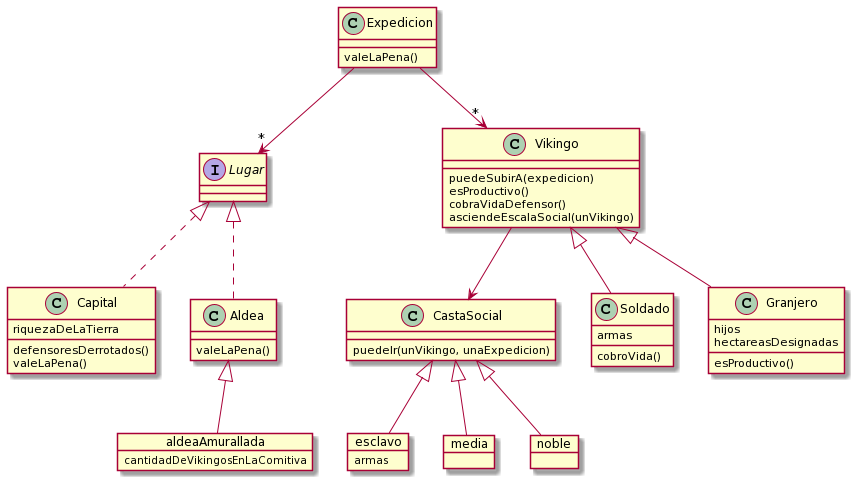

The diagram above was rendered by PlantUML. Its source (embedded in the PNG):
@startuml
class Expedicion{


valeLaPena()

}

Interface Lugar{
}

class Capital{
riquezaDeLaTierra
defensoresDerrotados()
valeLaPena()
}
class Aldea{

valeLaPena()
}

object aldeaAmurallada{
cantidadDeVikingosEnLaComitiva
}

class Vikingo{

puedeSubirA(expedicion)
esProductivo()
cobraVidaDefensor()
asciendeEscalaSocial(unVikingo)
}
class CastaSocial{
puedeIr(unVikingo, unaExpedicion)
}

object esclavo{
armas
}

object media{
}

object noble{
}

class Soldado{
armas
cobroVida()
}
class Granjero{
hijos
hectareasDesignadas

esProductivo()
}


Vikingo --> CastaSocial
Vikingo <|-- Soldado
Vikingo <|-- Granjero
CastaSocial <|-- noble
CastaSocial <|-- media
CastaSocial <|-- esclavo
Lugar <|.. Capital 
Lugar <|.. Aldea
Expedicion -->"*" Lugar
Expedicion --> "*" Vikingo
Aldea <|-- aldeaAmurallada
@enduml